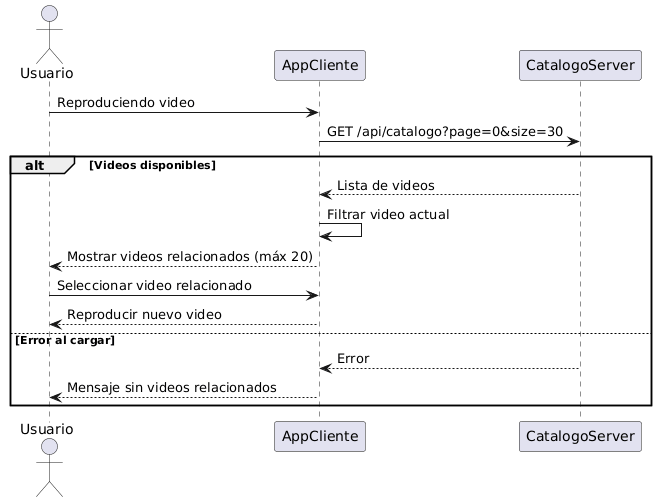

The diagram above was rendered by PlantUML. Its source (embedded in the PNG):
@startuml
actor Usuario
participant AppCliente
participant CatalogoServer

Usuario -> AppCliente : Reproduciendo video
AppCliente -> CatalogoServer : GET /api/catalogo?page=0&size=30
alt Videos disponibles
    CatalogoServer --> AppCliente : Lista de videos
    AppCliente -> AppCliente : Filtrar video actual
    AppCliente --> Usuario : Mostrar videos relacionados (máx 20)
    
    Usuario -> AppCliente : Seleccionar video relacionado
    AppCliente --> Usuario : Reproducir nuevo video
else Error al cargar
    CatalogoServer --> AppCliente : Error
    AppCliente --> Usuario : Mensaje sin videos relacionados
end
@enduml